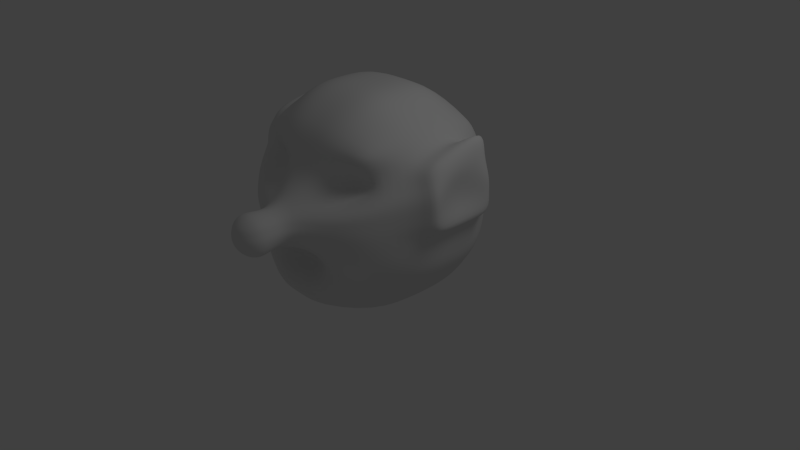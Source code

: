 # Source: CartoonHead_01.blend  (saved by Blender 2.62.0; exported with 4.5.12 LTS)
import bpy
from mathutils import Matrix  # noqa: F401  (used for matrix-valued properties, if any)

bpy.ops.wm.read_factory_settings(use_empty=True)
scene = bpy.context.scene
scene.name = 'Scene'

# ---- collections
col_collection_1 = bpy.data.collections.new('Collection 1'); scene.collection.children.link(col_collection_1)

# ---- materials (node trees are filled in below, after node groups)
mat_material = bpy.data.materials.new('Material')
mat_material.alpha_threshold = 0.0
mat_material.use_transparent_shadow = False
mat_material.roughness = 0.5
mat_material.line_color = (0.0, 0.0, 0.0, 1.0)

# ---- material node trees

# ---- world
world_world = bpy.data.worlds.new('World'); scene.world = world_world
world_world.color = (0.05088, 0.05088, 0.05088)
world_world.use_sun_shadow = False
world_world.sun_shadow_jitter_overblur = 0.0
world_world.cycles.sampling_method = 'MANUAL'
world_world.cycles.sample_map_resolution = 256

# ---- cameras
cam_camera = bpy.data.cameras.new('Camera')
cam_camera.clip_end = 100.0
cam_camera.lens = 35.0
cam_camera.sensor_width = 32.0
cam_camera.sensor_height = 18.0
cam_camera.ortho_scale = 7.314
cam_camera.dof.focus_distance = 0.0
cam_camera.dof.aperture_fstop = 128.0

# ---- lights
light_lamp = bpy.data.lights.new('Lamp', 'POINT')
light_lamp.transmission_factor = 0.0
light_lamp.cutoff_distance = 30.0
light_lamp.energy = 100.0
light_lamp.shadow_buffer_clip_start = 1.001
light_lamp.shadow_soft_size = 1.0
light_lamp.shadow_maximum_resolution = 0.006
light_lamp.use_absolute_resolution = True
light_lamp.cycles.use_multiple_importance_sampling = False

# ---- meshes
me_cube = bpy.data.meshes.new('Cube')
me_cube.from_pydata([(0.8939, 0.8939, 0.01285), (0.8939, -0.8939, 0.01285), (-0.8939, -0.8939, 0.01285), (-0.8939, 0.8939, 0.01285), (0.8939, 0.8939, 1.801), (0.8939, -0.8939, 1.801), (-0.8939, -0.8939, 1.801), (-0.8939, 0.8939, 1.801), (1.0, 0.3333, -0.09321), (1.0, -0.3333, -0.09321), (0.3333, 1.0, -0.09321), (-0.3333, 1.0, -0.09321), (1.0, 1.0, 0.5735), (1.0, 1.0, 1.24), (0.3234, -1.289, -0.115), (-0.3664, -1.258, -0.1082), (1.0, -1.0, 0.5735), (1.0, -1.0, 1.24), (-1.0, -0.3333, -0.09321), (-1.0, 0.3333, -0.09321), (-1.0, -1.0, 0.5735), (-1.0, -1.0, 1.24), (-1.0, 1.0, 0.5735), (-1.0, 1.0, 1.24), (1.0, 0.3333, 1.907), (1.0, -0.3333, 1.907), (0.3333, 1.0, 1.907), (-0.3333, 1.0, 1.907), (0.3333, -1.0, 1.907), (-0.3333, -1.0, 1.907), (-1.0, -0.3333, 1.907), (-1.0, 0.3333, 1.907), (0.4675, 0.4675, -0.4958), (0.4675, -0.4675, -0.4958), (-0.4675, 0.4675, -0.4958), (-0.4675, -0.4675, -0.4958), (0.4675, 0.4675, 2.309), (-0.4675, 0.4675, 2.309), (0.4675, -0.4675, 2.309), (-0.4675, -0.4675, 2.309), (1.403, 0.4675, 0.4393), (1.403, 0.4675, 1.374), (1.403, -0.4675, 0.4393), (1.403, -0.4675, 1.374), (0.1813, -1.403, 0.7255), (0.1813, -1.403, 1.088), (-0.1813, -1.403, 0.7255), (-0.1813, -1.403, 1.088), (-1.403, -0.4675, 0.4393), (-1.403, -0.4675, 1.374), (-1.403, 0.4675, 0.4393), (-1.403, 0.4675, 1.374), (0.4675, 1.403, 1.374), (0.4675, 1.403, 0.4393), (-0.4675, 1.403, 1.374), (-0.4675, 1.403, 0.4393), (0.1813, -1.635, 0.7255), (-0.1813, -1.635, 0.7255), (-0.1813, -1.635, 1.088), (0.1813, -1.635, 1.088), (0.2241, -1.834, 0.6827), (0.2241, -1.834, 1.131), (-0.2241, -1.834, 1.131), (-0.2241, -1.834, 0.6827), (-0.1252, -1.976, 0.783), (0.1258, -1.976, 0.783), (-0.1252, -1.976, 1.034), (0.1258, -1.976, 1.034), (0.9417, 0.9417, 1.548), (0.8466, -0.7497, 1.569), (-0.9417, -0.7497, 1.548), (-0.9417, 0.9417, 1.548), (1.181, 0.3937, 1.667), (1.181, -0.3937, 1.667), (0.2649, -0.9892, 1.538), (-0.2649, -0.9892, 1.538), (-1.181, -0.3937, 1.667), (-1.181, 0.3937, 1.667), (0.3937, 1.181, 1.667), (-0.3937, 1.181, 1.667), (1.341e-07, 1.0, -0.09321), (-0.009982, -1.289, -0.115), (2.235e-07, 1.0, 1.907), (-5.364e-07, -1.0, 1.907), (0.0, -0.4675, -0.4958), (8.941e-08, 0.4675, -0.4958), (-2.98e-08, 0.4675, 2.309), (-4.172e-07, -0.4675, 2.309), (-4.321e-07, -1.403, 1.179), (-3.427e-07, -1.403, 0.6684), (2.384e-07, 1.403, 0.4393), (2.682e-07, 1.403, 1.374), (-3.725e-07, -1.635, 0.6684), (-4.619e-07, -1.635, 1.179), (-5.066e-07, -1.834, 1.222), (-3.949e-07, -1.834, 0.6257), (0.0002993, -1.976, 0.7431), (0.0002992, -1.976, 1.098), (-4.768e-07, -0.9892, 1.538), (2.533e-07, 1.181, 1.667), (1.0, 1.0, 0.9068), (1.0, -1.06, 0.9068), (-1.0, -1.06, 0.9068), (-1.0, 1.0, 0.9068), (1.403, 0.4675, 0.9068), (1.403, -0.4675, 0.9068), (0.2569, -1.463, 0.9068), (-0.2479, -1.463, 0.9068), (-1.403, -0.4675, 0.9068), (-1.403, 0.4675, 0.9068), (0.4675, 1.403, 0.9068), (-0.4675, 1.403, 0.9068), (-0.2479, -1.635, 0.9068), (0.2569, -1.635, 0.9068), (0.2996, -1.834, 0.9068), (-0.2907, -1.834, 0.9068), (-0.1718, -1.976, 0.9085), (0.1786, -1.976, 0.9085), (2.533e-07, 1.403, 0.9068), (0.0002993, -2.045, 0.9204), (-1.602, -0.4675, 0.9736), (-1.602, 0.4675, 0.9736), (-1.602, 0.4675, 1.441), (-1.602, -0.4675, 1.441), (-1.38, -0.3937, 1.734), (-1.233, 0.7046, 2.04), (1.0, -8.941e-08, -0.09321), (-1.0, 3.129e-07, -0.09321), (1.0, -6.258e-07, 1.907), (-1.0, 2.235e-07, 1.907), (0.4675, 2.98e-08, -0.4958), (-0.4675, 2.086e-07, -0.4958), (-0.4675, -5.96e-08, 2.309), (0.4675, -4.619e-07, 2.309), (1.403, -3.576e-07, 0.4393), (-1.403, 4.47e-07, 0.4393), (1.181, -5.96e-07, 1.792), (-1.181, 2.98e-07, 1.81), (4.47e-08, 1.192e-07, -0.4958), (-2.235e-07, -2.533e-07, 2.309), (1.403, -4.768e-07, 0.9068), (-1.403, 4.023e-07, 0.7796), (-1.602, 4.619e-07, 0.8465), (-1.38, 3.576e-07, 1.877), (-1.34, 4.321e-07, 1.441), (1.612, -0.4675, 0.977), (1.612, -5.364e-07, 0.977), (1.612, 0.4675, 0.977), (1.391, -0.3937, 1.737), (1.391, -6.557e-07, 1.862), (1.391, 0.6766, 2.114), (1.612, -0.4675, 1.445), (1.612, 0.4675, 1.445), (1.397, -6.706e-07, 1.445), (0.6136, 0.947, -0.04018), (0.4603, -0.947, -0.04018), (0.6136, 0.947, 1.854), (0.6136, -0.947, 1.854), (0.7338, -0.4004, -0.2945), (0.7338, 0.4004, -0.2945), (0.7338, 0.4004, 2.108), (0.7338, -0.4004, 2.108), (0.5907, -1.201, 1.164), (0.5907, -1.201, 0.6495), (0.7338, 1.201, 0.5064), (0.7338, 1.201, 1.307), (0.6033, -0.8694, 1.543), (0.6677, 1.061, 1.608), (0.6284, -1.261, 0.9068), (0.7338, 1.201, 0.9068), (0.7338, -2.98e-08, -0.2945), (0.7338, -5.439e-07, 2.108), (0.9708, 0.9708, 1.394), (0.9708, -0.8748, 1.394), (-0.9708, -0.8748, 1.394), (-0.9708, 0.9708, 1.394), (1.292, 0.4306, 1.521), (1.292, -0.4306, 1.521), (0.2231, -1.196, 1.313), (-0.2231, -1.196, 1.313), (-1.292, -0.4306, 1.521), (-1.292, 0.4306, 1.521), (0.4306, 1.292, 1.521), (-0.4306, 1.292, 1.521), (-4.545e-07, -1.196, 1.359), (2.608e-07, 1.292, 1.521), (-1.491, 0.5073, 1.702), (-1.491, -0.4306, 1.588), (-1.491, 3.949e-07, 1.659), (1.501, -0.4306, 1.591), (1.501, 0.4821, 1.72), (1.501, -6.631e-07, 1.653), (0.5751, -0.4744, 1.375), (0.7007, 1.131, 1.458), (-0.6136, 0.947, -0.04018), (-0.714, -0.9776, -0.04689), (-0.6136, 0.947, 1.854), (-0.6136, -0.947, 1.854), (-0.7338, -0.4004, -0.2945), (-0.7338, 0.4004, -0.2945), (-0.7338, 0.4004, 2.108), (-0.7338, -0.4004, 2.108), (-0.5907, -1.201, 1.164), (-0.5907, -1.201, 0.6495), (-0.7338, 1.201, 0.5064), (-0.7338, 1.201, 1.307), (-0.6033, -0.8694, 1.543), (-0.6677, 1.061, 1.608), (-0.624, -1.261, 0.9068), (-0.7338, 1.201, 0.9068), (-0.7338, 2.608e-07, -0.2945), (-0.7338, 8.196e-08, 2.108), (-0.597, -0.5279, 1.42), (-0.7007, 1.131, 1.458), (1.0, 1.0, 1.073), (1.0, -1.03, 1.073), (-1.0, -1.03, 1.073), (-1.0, 1.0, 1.073), (1.403, 0.4675, 1.141), (1.403, -0.4675, 1.141), (0.2191, -1.433, 0.9975), (-0.2146, -1.433, 0.9975), (-1.403, -0.4675, 1.141), (-1.403, 0.4675, 1.141), (0.4675, 1.403, 1.141), (-0.4675, 1.403, 1.141), (-0.2146, -1.635, 0.9975), (0.2191, -1.635, 0.9975), (0.2618, -1.834, 1.019), (-0.2574, -1.834, 1.019), (-0.1485, -1.976, 0.9713), (0.1522, -1.976, 0.9713), (2.608e-07, 1.403, 1.141), (0.0002993, -2.01, 1.009), (-1.602, 0.4675, 1.207), (-1.602, -0.4675, 1.207), (-1.34, 4.47e-07, 1.144), (1.612, -0.4675, 1.211), (1.612, 0.4675, 1.211), (1.397, -6.035e-07, 1.211), (0.6096, -1.231, 1.035), (0.7338, 1.201, 1.107), (-0.6073, -1.231, 1.035), (-0.7338, 1.201, 1.107), (0.947, 0.947, 0.2932), (0.947, -0.947, 0.2932), (-0.947, -0.947, 0.2932), (-0.947, 0.947, 0.2932), (1.201, 0.4004, 0.173), (1.201, -0.4004, 0.173), (0.2075, -0.7833, 0.3377), (-0.3071, -0.7833, 0.3377), (-1.201, -0.4004, 0.173), (-1.201, 0.4004, 0.173), (0.4004, 1.201, 0.173), (-0.4004, 1.201, 0.173), (-0.04979, -0.7833, 0.3092), (1.863e-07, 1.201, 0.173), (1.201, -2.235e-07, 0.173), (-1.201, 3.8e-07, 0.173), (0.6815, -1.334, 0.5142), (0.6737, 1.074, 0.2331), (-0.5228, -1.334, 0.5142), (-0.6737, 1.074, 0.2331), (0.9205, 0.9205, 0.153), (0.9205, -0.9205, 0.153), (-0.9205, -0.9205, 0.153), (-0.9205, 0.9205, 0.153), (1.101, 0.3669, 0.03991), (1.101, -0.3669, 0.03991), (0.2828, -1.293, 0.19), (-0.3079, -1.293, 0.19), (-1.101, -0.3669, 0.03991), (-1.101, 0.3669, 0.03991), (0.3669, 1.101, 0.03991), (-0.3669, 1.101, 0.03991), (-0.01255, -1.276, 0.1757), (1.602e-07, 1.101, 0.03991), (1.101, -1.565e-07, 0.03991), (-1.101, 3.465e-07, 0.03991), (0.5953, -1.199, 0.2108), (0.6437, 1.011, 0.09645), (-0.6205, -1.199, 0.2108), (-0.6437, 1.011, 0.09645)], [], [(68, 4, 24, 72), (73, 25, 5, 69), (70, 6, 30, 76), (77, 31, 7, 71), (14, 81, 84, 33), (81, 15, 35, 84), (32, 85, 80, 10), (85, 34, 11, 80), (26, 82, 86, 36), (82, 27, 37, 86), (38, 87, 83, 28), (87, 39, 29, 83), (46, 89, 92, 57), (89, 44, 56, 92), (45, 88, 93, 59), (88, 47, 58, 93), (59, 93, 94, 61), (93, 58, 62, 94), (57, 92, 95, 63), (92, 56, 60, 95), (63, 95, 96, 64), (95, 60, 65, 96), (61, 94, 97, 67), (94, 62, 66, 97), (28, 83, 98, 74), (83, 29, 75, 98), (78, 99, 82, 26), (99, 79, 27, 82), (12, 100, 104, 40), (42, 105, 101, 16), (20, 102, 108, 48), (50, 109, 103, 22), (107, 46, 57, 112), (44, 106, 113, 56), (56, 113, 114, 60), (112, 57, 63, 115), (115, 63, 64, 116), (60, 114, 117, 65), (90, 118, 110, 53), (55, 111, 118, 90), (119, 96, 65, 117), (116, 64, 96, 119), (24, 128, 136, 72), (128, 25, 73, 136), (30, 129, 137, 76), (129, 31, 77, 137), (84, 138, 130, 33), (138, 85, 32, 130), (35, 131, 138, 84), (131, 34, 85, 138), (86, 139, 133, 36), (139, 87, 38, 133), (37, 132, 139, 86), (132, 39, 87, 139), (104, 140, 134, 40), (140, 105, 42, 134), (108, 141, 135, 48), (141, 109, 50, 135), (109, 141, 142, 121), (141, 108, 120, 142), (76, 137, 143, 124), (137, 77, 125, 143), (105, 140, 146, 145), (140, 104, 147, 146), (136, 73, 148, 149), (72, 136, 149, 150), (1, 155, 158, 9), (155, 14, 33, 158), (154, 0, 8, 159), (159, 32, 10, 154), (4, 156, 160, 24), (156, 26, 36, 160), (25, 161, 157, 5), (161, 38, 28, 157), (5, 157, 166, 69), (157, 28, 74, 166), (68, 167, 156, 4), (167, 78, 26, 156), (101, 168, 163, 16), (168, 106, 44, 163), (12, 164, 169, 100), (164, 53, 110, 169), (126, 170, 159, 8), (170, 130, 32, 159), (9, 158, 170, 126), (158, 33, 130, 170), (133, 171, 160, 36), (171, 128, 24, 160), (38, 161, 171, 133), (161, 25, 128, 171), (13, 172, 176, 41), (172, 68, 72, 176), (43, 177, 173, 17), (177, 73, 69, 173), (21, 174, 180, 49), (174, 70, 76, 180), (51, 181, 175, 23), (181, 77, 71, 175), (98, 184, 178, 74), (184, 88, 45, 178), (75, 179, 184, 98), (179, 47, 88, 184), (91, 185, 182, 52), (185, 99, 78, 182), (54, 183, 185, 91), (183, 79, 99, 185), (77, 181, 186, 125), (181, 51, 122, 186), (49, 180, 187, 123), (180, 76, 124, 187), (143, 188, 187, 124), (188, 144, 123, 187), (125, 186, 188, 143), (186, 122, 144, 188), (73, 177, 189, 148), (177, 43, 151, 189), (41, 176, 190, 152), (176, 72, 150, 190), (148, 189, 191, 149), (189, 151, 153, 191), (149, 191, 190, 150), (191, 153, 152, 190), (166, 192, 173, 69), (192, 162, 17, 173), (74, 178, 192, 166), (178, 45, 162, 192), (165, 193, 172, 13), (193, 167, 68, 172), (52, 182, 193, 165), (182, 78, 167, 193), (15, 195, 198, 35), (195, 2, 18, 198), (34, 199, 194, 11), (199, 19, 3, 194), (27, 196, 200, 37), (196, 7, 31, 200), (39, 201, 197, 29), (201, 30, 6, 197), (29, 197, 206, 75), (197, 6, 70, 206), (79, 207, 196, 27), (207, 71, 7, 196), (107, 208, 203, 46), (208, 102, 20, 203), (55, 204, 209, 111), (204, 22, 103, 209), (131, 210, 199, 34), (210, 127, 19, 199), (35, 198, 210, 131), (198, 18, 127, 210), (129, 211, 200, 31), (211, 132, 37, 200), (30, 201, 211, 129), (201, 39, 132, 211), (179, 212, 202, 47), (212, 174, 21, 202), (75, 206, 212, 179), (206, 70, 174, 212), (183, 213, 207, 79), (213, 175, 71, 207), (54, 205, 213, 183), (205, 23, 175, 213), (100, 214, 218, 104), (214, 13, 41, 218), (105, 219, 215, 101), (219, 43, 17, 215), (102, 216, 222, 108), (216, 21, 49, 222), (109, 223, 217, 103), (223, 51, 23, 217), (47, 221, 226, 58), (221, 107, 112, 226), (106, 220, 227, 113), (220, 45, 59, 227), (113, 227, 228, 114), (227, 59, 61, 228), (58, 226, 229, 62), (226, 112, 115, 229), (62, 229, 230, 66), (229, 115, 116, 230), (114, 228, 231, 117), (228, 61, 67, 231), (118, 232, 224, 110), (232, 91, 52, 224), (111, 225, 232, 118), (225, 54, 91, 232), (97, 233, 231, 67), (233, 119, 117, 231), (66, 230, 233, 97), (230, 116, 119, 233), (51, 223, 234, 122), (223, 109, 121, 234), (108, 222, 235, 120), (222, 49, 123, 235), (144, 236, 235, 123), (236, 142, 120, 235), (122, 234, 236, 144), (234, 121, 142, 236), (43, 219, 237, 151), (219, 105, 145, 237), (104, 218, 238, 147), (218, 41, 152, 238), (151, 237, 239, 153), (237, 145, 146, 239), (153, 239, 238, 152), (239, 146, 147, 238), (162, 240, 215, 17), (240, 168, 101, 215), (45, 220, 240, 162), (220, 106, 168, 240), (169, 241, 214, 100), (241, 165, 13, 214), (110, 224, 241, 169), (224, 52, 165, 241), (202, 242, 221, 47), (242, 208, 107, 221), (21, 216, 242, 202), (216, 102, 208, 242), (209, 243, 225, 111), (243, 205, 54, 225), (103, 217, 243, 209), (217, 23, 205, 243), (244, 12, 40, 248), (249, 42, 16, 245), (246, 20, 48, 252), (253, 50, 22, 247), (89, 256, 250, 44), (46, 251, 256, 89), (257, 90, 53, 254), (255, 55, 90, 257), (134, 258, 248, 40), (42, 249, 258, 134), (135, 259, 252, 48), (50, 253, 259, 135), (163, 260, 245, 16), (44, 250, 260, 163), (261, 164, 12, 244), (254, 53, 164, 261), (203, 262, 251, 46), (20, 246, 262, 203), (263, 204, 55, 255), (247, 22, 204, 263), (0, 264, 268, 8), (264, 244, 248, 268), (9, 269, 265, 1), (269, 249, 245, 265), (2, 266, 272, 18), (266, 246, 252, 272), (19, 273, 267, 3), (273, 253, 247, 267), (256, 276, 270, 250), (276, 81, 14, 270), (251, 271, 276, 256), (271, 15, 81, 276), (80, 277, 274, 10), (277, 257, 254, 274), (11, 275, 277, 80), (275, 255, 257, 277), (258, 278, 268, 248), (278, 126, 8, 268), (249, 269, 278, 258), (269, 9, 126, 278), (259, 279, 272, 252), (279, 127, 18, 272), (253, 273, 279, 259), (273, 19, 127, 279), (260, 280, 265, 245), (280, 155, 1, 265), (250, 270, 280, 260), (270, 14, 155, 280), (264, 0, 154, 281), (281, 261, 244, 264), (10, 274, 281, 154), (274, 254, 261, 281), (262, 282, 271, 251), (282, 195, 15, 271), (246, 266, 282, 262), (266, 2, 195, 282), (194, 283, 275, 11), (283, 263, 255, 275), (3, 267, 283, 194), (267, 247, 263, 283)])
me_cube.polygons.foreach_set('use_smooth', [True] * 282)
me_cube.materials.append(mat_material)
me_cube.use_remesh_preserve_volume = False
me_cube.use_remesh_preserve_attributes = False
me_cube.use_mirror_vertex_groups = False
me_cube.update()

# ---- objects
ob_cube = bpy.data.objects.new('Cube', me_cube)
ob_lamp = bpy.data.objects.new('Lamp', light_lamp)
ob_camera = bpy.data.objects.new('Camera', cam_camera)

# ---- transforms, parenting, visibility, modifiers, constraints
ob_cube.location = (0.0, 0.0, 0.0)
ob_cube.lock_rotations_4d = False
ob_cube.empty_display_type = 'ARROWS'
ob_cube.lineart.crease_threshold = 0.0
_m = ob_cube.modifiers.new('Subsurf', 'SUBSURF')
_m.uv_smooth = 'PRESERVE_CORNERS'
_m.quality = 2
_m.show_only_control_edges = False
ob_lamp.location = (4.076, 1.005, 5.904)
ob_lamp.rotation_euler = (0.6503, 0.05522, 1.866)
ob_lamp.lock_rotations_4d = False
ob_lamp.empty_display_type = 'ARROWS'
ob_lamp.color = (0.0, 0.0, 0.0, 0.0)
ob_lamp.lineart.crease_threshold = 0.0
ob_camera.location = (7.481, -6.508, 5.344)
ob_camera.rotation_euler = (1.109, 0.01082, 0.8149)
ob_camera.lock_rotations_4d = False
ob_camera.empty_display_type = 'ARROWS'
ob_camera.color = (0.0, 0.0, 0.0, 0.0)
ob_camera.display_type = 'WIRE'
ob_camera.lineart.crease_threshold = 0.0

# ---- collection membership
col_collection_1.objects.link(ob_cube)
col_collection_1.objects.link(ob_lamp)
col_collection_1.objects.link(ob_camera)

# ---- scene / render settings (as saved in the file)
scene.camera = ob_camera
scene.frame_start = 1; scene.frame_end = 250; scene.frame_set(1)
scene.render.engine = 'BLENDER_EEVEE_NEXT'
scene.render.image_settings.color_mode = 'RGB'
scene.render.image_settings.compression = 90
scene.render.resolution_percentage = 50
scene.render.dither_intensity = 0.0
scene.render.bake_margin = 2
scene.render.bake_bias = 0.0
scene.cycles.use_denoising = False
scene.cycles.samples = 10
scene.cycles.sampling_pattern = 'TABULATED_SOBOL'
scene.cycles.light_sampling_threshold = 0.0
scene.cycles.use_adaptive_sampling = False
scene.cycles.use_light_tree = False
scene.cycles.blur_glossy = 0.0
scene.cycles.volume_bounces = 1
scene.cycles.pixel_filter_type = 'GAUSSIAN'
scene.cycles.sample_clamp_indirect = 0.0
scene.view_settings.view_transform = 'Standard'
bpy.context.view_layer.update()
